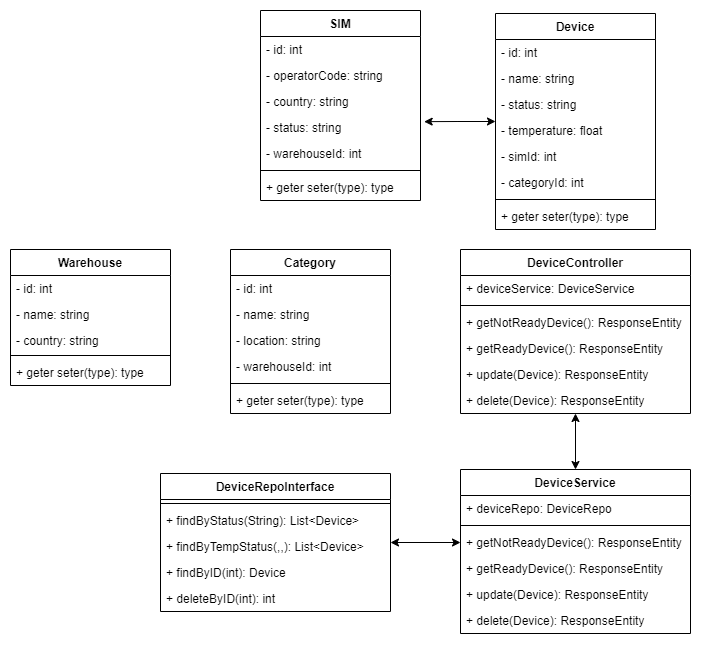

The diagram above was exported from draw.io. Its source (the exported page's mxGraphModel, read from the mxfile embedded in the PNG):
<mxGraphModel dx="1480" dy="732" grid="1" gridSize="10" guides="1" tooltips="1" connect="1" arrows="1" fold="1" page="1" pageScale="1" pageWidth="850" pageHeight="1100" math="0" shadow="0">
  <root>
    <mxCell id="0" />
    <mxCell id="1" parent="0" />
    <mxCell id="DnHHn3u81bgzp-HFscG4-59" style="edgeStyle=orthogonalEdgeStyle;rounded=0;orthogonalLoop=1;jettySize=auto;html=1;entryX=1.023;entryY=0.275;entryDx=0;entryDy=0;entryPerimeter=0;startArrow=classic;startFill=1;" edge="1" parent="1" source="dHPjXzHmLsdXcdQkHWFu-1" target="DnHHn3u81bgzp-HFscG4-17">
      <mxGeometry relative="1" as="geometry" />
    </mxCell>
    <mxCell id="dHPjXzHmLsdXcdQkHWFu-1" value="Device" style="swimlane;fontStyle=1;align=center;verticalAlign=top;childLayout=stackLayout;horizontal=1;startSize=26;horizontalStack=0;resizeParent=1;resizeParentMax=0;resizeLast=0;collapsible=1;marginBottom=0;" vertex="1" parent="1">
      <mxGeometry x="565" y="340" width="160" height="216" as="geometry" />
    </mxCell>
    <mxCell id="dHPjXzHmLsdXcdQkHWFu-2" value="- id: int" style="text;strokeColor=none;fillColor=none;align=left;verticalAlign=top;spacingLeft=4;spacingRight=4;overflow=hidden;rotatable=0;points=[[0,0.5],[1,0.5]];portConstraint=eastwest;" vertex="1" parent="dHPjXzHmLsdXcdQkHWFu-1">
      <mxGeometry y="26" width="160" height="26" as="geometry" />
    </mxCell>
    <mxCell id="dHPjXzHmLsdXcdQkHWFu-5" value="- name: string" style="text;strokeColor=none;fillColor=none;align=left;verticalAlign=top;spacingLeft=4;spacingRight=4;overflow=hidden;rotatable=0;points=[[0,0.5],[1,0.5]];portConstraint=eastwest;" vertex="1" parent="dHPjXzHmLsdXcdQkHWFu-1">
      <mxGeometry y="52" width="160" height="26" as="geometry" />
    </mxCell>
    <mxCell id="zwPnvDM03o5TeyhYfsKn-1" value="- status: string" style="text;strokeColor=none;fillColor=none;align=left;verticalAlign=top;spacingLeft=4;spacingRight=4;overflow=hidden;rotatable=0;points=[[0,0.5],[1,0.5]];portConstraint=eastwest;" vertex="1" parent="dHPjXzHmLsdXcdQkHWFu-1">
      <mxGeometry y="78" width="160" height="26" as="geometry" />
    </mxCell>
    <mxCell id="zwPnvDM03o5TeyhYfsKn-4" value="- temperature: float" style="text;strokeColor=none;fillColor=none;align=left;verticalAlign=top;spacingLeft=4;spacingRight=4;overflow=hidden;rotatable=0;points=[[0,0.5],[1,0.5]];portConstraint=eastwest;" vertex="1" parent="dHPjXzHmLsdXcdQkHWFu-1">
      <mxGeometry y="104" width="160" height="26" as="geometry" />
    </mxCell>
    <mxCell id="zwPnvDM03o5TeyhYfsKn-2" value="- simId: int" style="text;strokeColor=none;fillColor=none;align=left;verticalAlign=top;spacingLeft=4;spacingRight=4;overflow=hidden;rotatable=0;points=[[0,0.5],[1,0.5]];portConstraint=eastwest;" vertex="1" parent="dHPjXzHmLsdXcdQkHWFu-1">
      <mxGeometry y="130" width="160" height="26" as="geometry" />
    </mxCell>
    <mxCell id="zwPnvDM03o5TeyhYfsKn-3" value="- categoryId: int" style="text;strokeColor=none;fillColor=none;align=left;verticalAlign=top;spacingLeft=4;spacingRight=4;overflow=hidden;rotatable=0;points=[[0,0.5],[1,0.5]];portConstraint=eastwest;" vertex="1" parent="dHPjXzHmLsdXcdQkHWFu-1">
      <mxGeometry y="156" width="160" height="26" as="geometry" />
    </mxCell>
    <mxCell id="dHPjXzHmLsdXcdQkHWFu-3" value="" style="line;strokeWidth=1;fillColor=none;align=left;verticalAlign=middle;spacingTop=-1;spacingLeft=3;spacingRight=3;rotatable=0;labelPosition=right;points=[];portConstraint=eastwest;strokeColor=inherit;" vertex="1" parent="dHPjXzHmLsdXcdQkHWFu-1">
      <mxGeometry y="182" width="160" height="8" as="geometry" />
    </mxCell>
    <mxCell id="dHPjXzHmLsdXcdQkHWFu-4" value="+ geter seter(type): type" style="text;strokeColor=none;fillColor=none;align=left;verticalAlign=top;spacingLeft=4;spacingRight=4;overflow=hidden;rotatable=0;points=[[0,0.5],[1,0.5]];portConstraint=eastwest;" vertex="1" parent="dHPjXzHmLsdXcdQkHWFu-1">
      <mxGeometry y="190" width="160" height="26" as="geometry" />
    </mxCell>
    <mxCell id="DnHHn3u81bgzp-HFscG4-1" value="Category" style="swimlane;fontStyle=1;align=center;verticalAlign=top;childLayout=stackLayout;horizontal=1;startSize=26;horizontalStack=0;resizeParent=1;resizeParentMax=0;resizeLast=0;collapsible=1;marginBottom=0;" vertex="1" parent="1">
      <mxGeometry x="300" y="576" width="160" height="164" as="geometry" />
    </mxCell>
    <mxCell id="DnHHn3u81bgzp-HFscG4-2" value="- id: int" style="text;strokeColor=none;fillColor=none;align=left;verticalAlign=top;spacingLeft=4;spacingRight=4;overflow=hidden;rotatable=0;points=[[0,0.5],[1,0.5]];portConstraint=eastwest;" vertex="1" parent="DnHHn3u81bgzp-HFscG4-1">
      <mxGeometry y="26" width="160" height="26" as="geometry" />
    </mxCell>
    <mxCell id="DnHHn3u81bgzp-HFscG4-3" value="- name: string" style="text;strokeColor=none;fillColor=none;align=left;verticalAlign=top;spacingLeft=4;spacingRight=4;overflow=hidden;rotatable=0;points=[[0,0.5],[1,0.5]];portConstraint=eastwest;" vertex="1" parent="DnHHn3u81bgzp-HFscG4-1">
      <mxGeometry y="52" width="160" height="26" as="geometry" />
    </mxCell>
    <mxCell id="DnHHn3u81bgzp-HFscG4-4" value="- location: string" style="text;strokeColor=none;fillColor=none;align=left;verticalAlign=top;spacingLeft=4;spacingRight=4;overflow=hidden;rotatable=0;points=[[0,0.5],[1,0.5]];portConstraint=eastwest;" vertex="1" parent="DnHHn3u81bgzp-HFscG4-1">
      <mxGeometry y="78" width="160" height="26" as="geometry" />
    </mxCell>
    <mxCell id="DnHHn3u81bgzp-HFscG4-6" value="- warehouseId: int" style="text;strokeColor=none;fillColor=none;align=left;verticalAlign=top;spacingLeft=4;spacingRight=4;overflow=hidden;rotatable=0;points=[[0,0.5],[1,0.5]];portConstraint=eastwest;" vertex="1" parent="DnHHn3u81bgzp-HFscG4-1">
      <mxGeometry y="104" width="160" height="26" as="geometry" />
    </mxCell>
    <mxCell id="DnHHn3u81bgzp-HFscG4-8" value="" style="line;strokeWidth=1;fillColor=none;align=left;verticalAlign=middle;spacingTop=-1;spacingLeft=3;spacingRight=3;rotatable=0;labelPosition=right;points=[];portConstraint=eastwest;strokeColor=inherit;" vertex="1" parent="DnHHn3u81bgzp-HFscG4-1">
      <mxGeometry y="130" width="160" height="8" as="geometry" />
    </mxCell>
    <mxCell id="DnHHn3u81bgzp-HFscG4-9" value="+ geter seter(type): type" style="text;strokeColor=none;fillColor=none;align=left;verticalAlign=top;spacingLeft=4;spacingRight=4;overflow=hidden;rotatable=0;points=[[0,0.5],[1,0.5]];portConstraint=eastwest;" vertex="1" parent="DnHHn3u81bgzp-HFscG4-1">
      <mxGeometry y="138" width="160" height="26" as="geometry" />
    </mxCell>
    <mxCell id="DnHHn3u81bgzp-HFscG4-10" value="SIM" style="swimlane;fontStyle=1;align=center;verticalAlign=top;childLayout=stackLayout;horizontal=1;startSize=26;horizontalStack=0;resizeParent=1;resizeParentMax=0;resizeLast=0;collapsible=1;marginBottom=0;" vertex="1" parent="1">
      <mxGeometry x="330" y="337" width="160" height="190" as="geometry" />
    </mxCell>
    <mxCell id="DnHHn3u81bgzp-HFscG4-11" value="- id: int" style="text;strokeColor=none;fillColor=none;align=left;verticalAlign=top;spacingLeft=4;spacingRight=4;overflow=hidden;rotatable=0;points=[[0,0.5],[1,0.5]];portConstraint=eastwest;" vertex="1" parent="DnHHn3u81bgzp-HFscG4-10">
      <mxGeometry y="26" width="160" height="26" as="geometry" />
    </mxCell>
    <mxCell id="DnHHn3u81bgzp-HFscG4-12" value="- operatorCode: string" style="text;strokeColor=none;fillColor=none;align=left;verticalAlign=top;spacingLeft=4;spacingRight=4;overflow=hidden;rotatable=0;points=[[0,0.5],[1,0.5]];portConstraint=eastwest;" vertex="1" parent="DnHHn3u81bgzp-HFscG4-10">
      <mxGeometry y="52" width="160" height="26" as="geometry" />
    </mxCell>
    <mxCell id="DnHHn3u81bgzp-HFscG4-13" value="- country: string" style="text;strokeColor=none;fillColor=none;align=left;verticalAlign=top;spacingLeft=4;spacingRight=4;overflow=hidden;rotatable=0;points=[[0,0.5],[1,0.5]];portConstraint=eastwest;" vertex="1" parent="DnHHn3u81bgzp-HFscG4-10">
      <mxGeometry y="78" width="160" height="26" as="geometry" />
    </mxCell>
    <mxCell id="DnHHn3u81bgzp-HFscG4-17" value="- status: string" style="text;strokeColor=none;fillColor=none;align=left;verticalAlign=top;spacingLeft=4;spacingRight=4;overflow=hidden;rotatable=0;points=[[0,0.5],[1,0.5]];portConstraint=eastwest;" vertex="1" parent="DnHHn3u81bgzp-HFscG4-10">
      <mxGeometry y="104" width="160" height="26" as="geometry" />
    </mxCell>
    <mxCell id="DnHHn3u81bgzp-HFscG4-14" value="- warehouseId: int" style="text;strokeColor=none;fillColor=none;align=left;verticalAlign=top;spacingLeft=4;spacingRight=4;overflow=hidden;rotatable=0;points=[[0,0.5],[1,0.5]];portConstraint=eastwest;" vertex="1" parent="DnHHn3u81bgzp-HFscG4-10">
      <mxGeometry y="130" width="160" height="26" as="geometry" />
    </mxCell>
    <mxCell id="DnHHn3u81bgzp-HFscG4-15" value="" style="line;strokeWidth=1;fillColor=none;align=left;verticalAlign=middle;spacingTop=-1;spacingLeft=3;spacingRight=3;rotatable=0;labelPosition=right;points=[];portConstraint=eastwest;strokeColor=inherit;" vertex="1" parent="DnHHn3u81bgzp-HFscG4-10">
      <mxGeometry y="156" width="160" height="8" as="geometry" />
    </mxCell>
    <mxCell id="DnHHn3u81bgzp-HFscG4-16" value="+ geter seter(type): type" style="text;strokeColor=none;fillColor=none;align=left;verticalAlign=top;spacingLeft=4;spacingRight=4;overflow=hidden;rotatable=0;points=[[0,0.5],[1,0.5]];portConstraint=eastwest;" vertex="1" parent="DnHHn3u81bgzp-HFscG4-10">
      <mxGeometry y="164" width="160" height="26" as="geometry" />
    </mxCell>
    <mxCell id="DnHHn3u81bgzp-HFscG4-18" value="Warehouse" style="swimlane;fontStyle=1;align=center;verticalAlign=top;childLayout=stackLayout;horizontal=1;startSize=26;horizontalStack=0;resizeParent=1;resizeParentMax=0;resizeLast=0;collapsible=1;marginBottom=0;" vertex="1" parent="1">
      <mxGeometry x="80" y="576" width="160" height="136" as="geometry" />
    </mxCell>
    <mxCell id="DnHHn3u81bgzp-HFscG4-19" value="- id: int" style="text;strokeColor=none;fillColor=none;align=left;verticalAlign=top;spacingLeft=4;spacingRight=4;overflow=hidden;rotatable=0;points=[[0,0.5],[1,0.5]];portConstraint=eastwest;" vertex="1" parent="DnHHn3u81bgzp-HFscG4-18">
      <mxGeometry y="26" width="160" height="26" as="geometry" />
    </mxCell>
    <mxCell id="DnHHn3u81bgzp-HFscG4-20" value="- name: string" style="text;strokeColor=none;fillColor=none;align=left;verticalAlign=top;spacingLeft=4;spacingRight=4;overflow=hidden;rotatable=0;points=[[0,0.5],[1,0.5]];portConstraint=eastwest;" vertex="1" parent="DnHHn3u81bgzp-HFscG4-18">
      <mxGeometry y="52" width="160" height="26" as="geometry" />
    </mxCell>
    <mxCell id="DnHHn3u81bgzp-HFscG4-21" value="- country: string" style="text;strokeColor=none;fillColor=none;align=left;verticalAlign=top;spacingLeft=4;spacingRight=4;overflow=hidden;rotatable=0;points=[[0,0.5],[1,0.5]];portConstraint=eastwest;" vertex="1" parent="DnHHn3u81bgzp-HFscG4-18">
      <mxGeometry y="78" width="160" height="24" as="geometry" />
    </mxCell>
    <mxCell id="DnHHn3u81bgzp-HFscG4-23" value="" style="line;strokeWidth=1;fillColor=none;align=left;verticalAlign=middle;spacingTop=-1;spacingLeft=3;spacingRight=3;rotatable=0;labelPosition=right;points=[];portConstraint=eastwest;strokeColor=inherit;" vertex="1" parent="DnHHn3u81bgzp-HFscG4-18">
      <mxGeometry y="102" width="160" height="8" as="geometry" />
    </mxCell>
    <mxCell id="DnHHn3u81bgzp-HFscG4-24" value="+ geter seter(type): type" style="text;strokeColor=none;fillColor=none;align=left;verticalAlign=top;spacingLeft=4;spacingRight=4;overflow=hidden;rotatable=0;points=[[0,0.5],[1,0.5]];portConstraint=eastwest;" vertex="1" parent="DnHHn3u81bgzp-HFscG4-18">
      <mxGeometry y="110" width="160" height="26" as="geometry" />
    </mxCell>
    <mxCell id="DnHHn3u81bgzp-HFscG4-57" style="edgeStyle=orthogonalEdgeStyle;rounded=0;orthogonalLoop=1;jettySize=auto;html=1;entryX=0;entryY=0.5;entryDx=0;entryDy=0;startArrow=classic;startFill=1;" edge="1" parent="1" source="DnHHn3u81bgzp-HFscG4-25" target="DnHHn3u81bgzp-HFscG4-51">
      <mxGeometry relative="1" as="geometry" />
    </mxCell>
    <mxCell id="DnHHn3u81bgzp-HFscG4-25" value="DeviceRepoInterface" style="swimlane;fontStyle=1;align=center;verticalAlign=top;childLayout=stackLayout;horizontal=1;startSize=26;horizontalStack=0;resizeParent=1;resizeParentMax=0;resizeLast=0;collapsible=1;marginBottom=0;" vertex="1" parent="1">
      <mxGeometry x="230" y="800" width="230" height="138" as="geometry" />
    </mxCell>
    <mxCell id="DnHHn3u81bgzp-HFscG4-29" value="" style="line;strokeWidth=1;fillColor=none;align=left;verticalAlign=middle;spacingTop=-1;spacingLeft=3;spacingRight=3;rotatable=0;labelPosition=right;points=[];portConstraint=eastwest;strokeColor=inherit;" vertex="1" parent="DnHHn3u81bgzp-HFscG4-25">
      <mxGeometry y="26" width="230" height="8" as="geometry" />
    </mxCell>
    <mxCell id="DnHHn3u81bgzp-HFscG4-30" value="+ findByStatus(String): List&lt;Device&gt;" style="text;strokeColor=none;fillColor=none;align=left;verticalAlign=top;spacingLeft=4;spacingRight=4;overflow=hidden;rotatable=0;points=[[0,0.5],[1,0.5]];portConstraint=eastwest;" vertex="1" parent="DnHHn3u81bgzp-HFscG4-25">
      <mxGeometry y="34" width="230" height="26" as="geometry" />
    </mxCell>
    <mxCell id="DnHHn3u81bgzp-HFscG4-31" value="+ findByTempStatus(,,): List&lt;Device&gt;" style="text;strokeColor=none;fillColor=none;align=left;verticalAlign=top;spacingLeft=4;spacingRight=4;overflow=hidden;rotatable=0;points=[[0,0.5],[1,0.5]];portConstraint=eastwest;" vertex="1" parent="DnHHn3u81bgzp-HFscG4-25">
      <mxGeometry y="60" width="230" height="26" as="geometry" />
    </mxCell>
    <mxCell id="DnHHn3u81bgzp-HFscG4-32" value="+ findByID(int): Device" style="text;strokeColor=none;fillColor=none;align=left;verticalAlign=top;spacingLeft=4;spacingRight=4;overflow=hidden;rotatable=0;points=[[0,0.5],[1,0.5]];portConstraint=eastwest;" vertex="1" parent="DnHHn3u81bgzp-HFscG4-25">
      <mxGeometry y="86" width="230" height="26" as="geometry" />
    </mxCell>
    <mxCell id="DnHHn3u81bgzp-HFscG4-33" value="+ deleteByID(int): int" style="text;strokeColor=none;fillColor=none;align=left;verticalAlign=top;spacingLeft=4;spacingRight=4;overflow=hidden;rotatable=0;points=[[0,0.5],[1,0.5]];portConstraint=eastwest;" vertex="1" parent="DnHHn3u81bgzp-HFscG4-25">
      <mxGeometry y="112" width="230" height="26" as="geometry" />
    </mxCell>
    <mxCell id="DnHHn3u81bgzp-HFscG4-40" value="DeviceController" style="swimlane;fontStyle=1;align=center;verticalAlign=top;childLayout=stackLayout;horizontal=1;startSize=26;horizontalStack=0;resizeParent=1;resizeParentMax=0;resizeLast=0;collapsible=1;marginBottom=0;" vertex="1" parent="1">
      <mxGeometry x="530" y="576" width="230" height="164" as="geometry" />
    </mxCell>
    <mxCell id="DnHHn3u81bgzp-HFscG4-55" value="+ deviceService: DeviceService" style="text;strokeColor=none;fillColor=none;align=left;verticalAlign=top;spacingLeft=4;spacingRight=4;overflow=hidden;rotatable=0;points=[[0,0.5],[1,0.5]];portConstraint=eastwest;" vertex="1" parent="DnHHn3u81bgzp-HFscG4-40">
      <mxGeometry y="26" width="230" height="26" as="geometry" />
    </mxCell>
    <mxCell id="DnHHn3u81bgzp-HFscG4-41" value="" style="line;strokeWidth=1;fillColor=none;align=left;verticalAlign=middle;spacingTop=-1;spacingLeft=3;spacingRight=3;rotatable=0;labelPosition=right;points=[];portConstraint=eastwest;strokeColor=inherit;" vertex="1" parent="DnHHn3u81bgzp-HFscG4-40">
      <mxGeometry y="52" width="230" height="8" as="geometry" />
    </mxCell>
    <mxCell id="DnHHn3u81bgzp-HFscG4-42" value="+ getNotReadyDevice(): ResponseEntity" style="text;strokeColor=none;fillColor=none;align=left;verticalAlign=top;spacingLeft=4;spacingRight=4;overflow=hidden;rotatable=0;points=[[0,0.5],[1,0.5]];portConstraint=eastwest;" vertex="1" parent="DnHHn3u81bgzp-HFscG4-40">
      <mxGeometry y="60" width="230" height="26" as="geometry" />
    </mxCell>
    <mxCell id="DnHHn3u81bgzp-HFscG4-46" value="+ getReadyDevice(): ResponseEntity" style="text;strokeColor=none;fillColor=none;align=left;verticalAlign=top;spacingLeft=4;spacingRight=4;overflow=hidden;rotatable=0;points=[[0,0.5],[1,0.5]];portConstraint=eastwest;" vertex="1" parent="DnHHn3u81bgzp-HFscG4-40">
      <mxGeometry y="86" width="230" height="26" as="geometry" />
    </mxCell>
    <mxCell id="DnHHn3u81bgzp-HFscG4-47" value="+ update(Device): ResponseEntity" style="text;strokeColor=none;fillColor=none;align=left;verticalAlign=top;spacingLeft=4;spacingRight=4;overflow=hidden;rotatable=0;points=[[0,0.5],[1,0.5]];portConstraint=eastwest;" vertex="1" parent="DnHHn3u81bgzp-HFscG4-40">
      <mxGeometry y="112" width="230" height="26" as="geometry" />
    </mxCell>
    <mxCell id="DnHHn3u81bgzp-HFscG4-48" value="+ delete(Device): ResponseEntity" style="text;strokeColor=none;fillColor=none;align=left;verticalAlign=top;spacingLeft=4;spacingRight=4;overflow=hidden;rotatable=0;points=[[0,0.5],[1,0.5]];portConstraint=eastwest;" vertex="1" parent="DnHHn3u81bgzp-HFscG4-40">
      <mxGeometry y="138" width="230" height="26" as="geometry" />
    </mxCell>
    <mxCell id="DnHHn3u81bgzp-HFscG4-58" style="edgeStyle=orthogonalEdgeStyle;rounded=0;orthogonalLoop=1;jettySize=auto;html=1;entryX=0.5;entryY=1;entryDx=0;entryDy=0;startArrow=classic;startFill=1;" edge="1" parent="1" source="DnHHn3u81bgzp-HFscG4-49" target="DnHHn3u81bgzp-HFscG4-40">
      <mxGeometry relative="1" as="geometry" />
    </mxCell>
    <mxCell id="DnHHn3u81bgzp-HFscG4-49" value="DeviceService" style="swimlane;fontStyle=1;align=center;verticalAlign=top;childLayout=stackLayout;horizontal=1;startSize=26;horizontalStack=0;resizeParent=1;resizeParentMax=0;resizeLast=0;collapsible=1;marginBottom=0;" vertex="1" parent="1">
      <mxGeometry x="530" y="796" width="230" height="164" as="geometry" />
    </mxCell>
    <mxCell id="DnHHn3u81bgzp-HFscG4-56" value="+ deviceRepo: DeviceRepo" style="text;strokeColor=none;fillColor=none;align=left;verticalAlign=top;spacingLeft=4;spacingRight=4;overflow=hidden;rotatable=0;points=[[0,0.5],[1,0.5]];portConstraint=eastwest;" vertex="1" parent="DnHHn3u81bgzp-HFscG4-49">
      <mxGeometry y="26" width="230" height="26" as="geometry" />
    </mxCell>
    <mxCell id="DnHHn3u81bgzp-HFscG4-50" value="" style="line;strokeWidth=1;fillColor=none;align=left;verticalAlign=middle;spacingTop=-1;spacingLeft=3;spacingRight=3;rotatable=0;labelPosition=right;points=[];portConstraint=eastwest;strokeColor=inherit;" vertex="1" parent="DnHHn3u81bgzp-HFscG4-49">
      <mxGeometry y="52" width="230" height="8" as="geometry" />
    </mxCell>
    <mxCell id="DnHHn3u81bgzp-HFscG4-51" value="+ getNotReadyDevice(): ResponseEntity" style="text;strokeColor=none;fillColor=none;align=left;verticalAlign=top;spacingLeft=4;spacingRight=4;overflow=hidden;rotatable=0;points=[[0,0.5],[1,0.5]];portConstraint=eastwest;" vertex="1" parent="DnHHn3u81bgzp-HFscG4-49">
      <mxGeometry y="60" width="230" height="26" as="geometry" />
    </mxCell>
    <mxCell id="DnHHn3u81bgzp-HFscG4-52" value="+ getReadyDevice(): ResponseEntity" style="text;strokeColor=none;fillColor=none;align=left;verticalAlign=top;spacingLeft=4;spacingRight=4;overflow=hidden;rotatable=0;points=[[0,0.5],[1,0.5]];portConstraint=eastwest;" vertex="1" parent="DnHHn3u81bgzp-HFscG4-49">
      <mxGeometry y="86" width="230" height="26" as="geometry" />
    </mxCell>
    <mxCell id="DnHHn3u81bgzp-HFscG4-53" value="+ update(Device): ResponseEntity" style="text;strokeColor=none;fillColor=none;align=left;verticalAlign=top;spacingLeft=4;spacingRight=4;overflow=hidden;rotatable=0;points=[[0,0.5],[1,0.5]];portConstraint=eastwest;" vertex="1" parent="DnHHn3u81bgzp-HFscG4-49">
      <mxGeometry y="112" width="230" height="26" as="geometry" />
    </mxCell>
    <mxCell id="DnHHn3u81bgzp-HFscG4-54" value="+ delete(Device): ResponseEntity" style="text;strokeColor=none;fillColor=none;align=left;verticalAlign=top;spacingLeft=4;spacingRight=4;overflow=hidden;rotatable=0;points=[[0,0.5],[1,0.5]];portConstraint=eastwest;" vertex="1" parent="DnHHn3u81bgzp-HFscG4-49">
      <mxGeometry y="138" width="230" height="26" as="geometry" />
    </mxCell>
  </root>
</mxGraphModel>